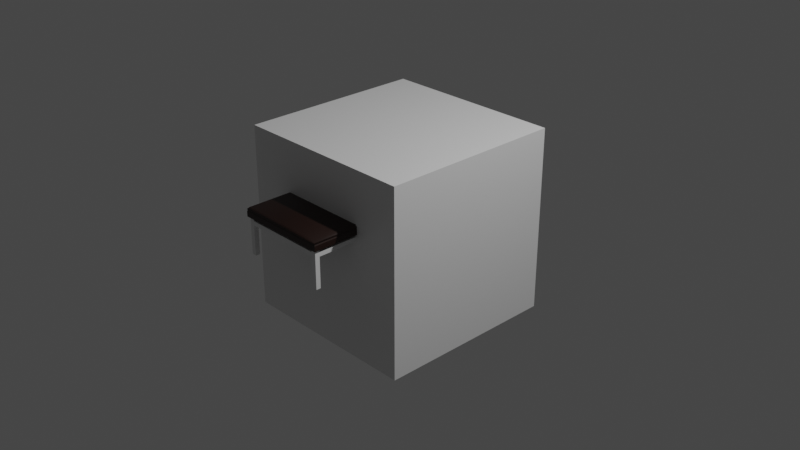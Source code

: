 # Source: CasinoBench.blend  (saved by Blender 2.90.8; exported with 4.5.12 LTS)
import bpy
from mathutils import Matrix  # noqa: F401  (used for matrix-valued properties, if any)

bpy.ops.wm.read_factory_settings(use_empty=True)
scene = bpy.context.scene
scene.name = 'Scene'

# ---- collections
col_collection = bpy.data.collections.new('Collection'); scene.collection.children.link(col_collection)

# ---- materials (node trees are filled in below, after node groups)
mat_material = bpy.data.materials.new('Material')
mat_material.alpha_threshold = 0.0
mat_material.use_transparent_shadow = False
mat_material.line_color = (0.0, 0.0, 0.0, 1.0)
mat_wood = bpy.data.materials.new('Wood')
mat_wood.use_transparent_shadow = False
mat_cushion = bpy.data.materials.new('Cushion')
mat_cushion.use_transparent_shadow = False

# ---- material node trees
mat_material.use_nodes = True; mat_material.node_tree.nodes.clear()
_N = mat_material.node_tree.nodes; _L = mat_material.node_tree.links
n0 = _N.new('ShaderNodeOutputMaterial'); n0.name = 'Material Output'; n0.location = (300, 300)
n1 = _N.new('ShaderNodeBsdfPrincipled'); n1.name = 'Principled BSDF'; n1.location = (10, 300)
n1.distribution = 'GGX'
n1.subsurface_method = 'BURLEY'
n1.inputs[2].default_value = 0.4
n1.inputs[3].default_value = 1.45
n1.inputs[27].default_value = (0.0, 0.0, 0.0, 1.0)
n1.inputs[28].default_value = 1.0
_L.new(n1.outputs[0], n0.inputs[0])
n0.is_active_output = True
mat_wood.use_nodes = True; mat_wood.node_tree.nodes.clear()
_N = mat_wood.node_tree.nodes; _L = mat_wood.node_tree.links
n0 = _N.new('ShaderNodeBsdfPrincipled'); n0.name = 'Principled BSDF'; n0.location = (10, 300)
n0.distribution = 'GGX'
n0.subsurface_method = 'BURLEY'
n0.inputs[0].default_value = (0.01739, 0.005138, 0.002738, 1.0)
n0.inputs[3].default_value = 1.45
n0.inputs[27].default_value = (0.0, 0.0, 0.0, 1.0)
n0.inputs[28].default_value = 1.0
n1 = _N.new('ShaderNodeOutputMaterial'); n1.name = 'Material Output'; n1.location = (300, 300)
_L.new(n0.outputs[0], n1.inputs[0])
n1.is_active_output = True
mat_cushion.use_nodes = True; mat_cushion.node_tree.nodes.clear()
_N = mat_cushion.node_tree.nodes; _L = mat_cushion.node_tree.links
n0 = _N.new('ShaderNodeBsdfPrincipled'); n0.name = 'Principled BSDF'; n0.location = (10, 300)
n0.distribution = 'GGX'
n0.subsurface_method = 'BURLEY'
n0.inputs[0].default_value = (0.2021, 0.3108, 0.2217, 1.0)
n0.inputs[3].default_value = 1.45
n0.inputs[27].default_value = (0.0, 0.0, 0.0, 1.0)
n0.inputs[28].default_value = 1.0
n1 = _N.new('ShaderNodeOutputMaterial'); n1.name = 'Material Output'; n1.location = (300, 300)
_L.new(n0.outputs[0], n1.inputs[0])
n1.is_active_output = True

# ---- world
world_world = bpy.data.worlds.new('World'); scene.world = world_world
world_world.use_nodes = True; world_world.node_tree.nodes.clear()
_N = world_world.node_tree.nodes; _L = world_world.node_tree.links
n0 = _N.new('ShaderNodeOutputWorld'); n0.name = 'World Output'; n0.location = (300, 300)
n1 = _N.new('ShaderNodeBackground'); n1.name = 'Background'; n1.location = (10, 300)
n1.inputs[0].default_value = (0.05088, 0.05088, 0.05088, 1.0)
_L.new(n1.outputs[0], n0.inputs[0])
n0.is_active_output = True
world_world.color = (0.05088, 0.05088, 0.05088)
world_world.use_sun_shadow = False
world_world.sun_shadow_jitter_overblur = 0.0

# ---- cameras
cam_camera = bpy.data.cameras.new('Camera')
cam_camera.clip_end = 100.0
cam_camera.ortho_scale = 7.314

# ---- lights
light_light = bpy.data.lights.new('Light', 'POINT')
light_light.transmission_factor = 0.0
light_light.energy = 1000.0
light_light.shadow_soft_size = 0.1
light_light.shadow_maximum_resolution = 0.006
light_light.use_absolute_resolution = True

# ---- meshes
me_cube = bpy.data.meshes.new('Cube')
me_cube.from_pydata([(1.0, 1.0, 1.0), (1.0, 1.0, -1.0), (1.0, -1.0, 1.0), (1.0, -1.0, -1.0), (-1.0, 1.0, 1.0), (-1.0, 1.0, -1.0), (-1.0, -1.0, 1.0), (-1.0, -1.0, -1.0)], [], [(0, 4, 6, 2), (3, 2, 6, 7), (7, 6, 4, 5), (5, 1, 3, 7), (1, 0, 2, 3), (5, 4, 0, 1)])
_uv = me_cube.uv_layers.new(name='UVMap')
_uv.uv.foreach_set('vector', [0.625, 0.5, 0.875, 0.5, 0.875, 0.75, 0.625, 0.75, 0.375, 0.75, 0.625, 0.75, 0.625, 1.0, 0.375, 1.0, 0.375, 0.0, 0.625, 0.0, 0.625, 0.25, 0.375, 0.25, 0.125, 0.5, 0.375, 0.5, 0.375, 0.75, 0.125, 0.75, 0.375, 0.5, 0.625, 0.5, 0.625, 0.75, 0.375, 0.75, 0.375, 0.25, 0.625, 0.25, 0.625, 0.5, 0.375, 0.5])
me_cube.materials.append(mat_material)
me_cube.use_remesh_preserve_volume = False
me_cube.use_remesh_preserve_attributes = False
me_cube.use_mirror_vertex_groups = False
me_cube.update()
me_cube_070 = bpy.data.meshes.new('Cube.070')
me_cube_070.from_pydata([(0.43, -1.48, -0.1), (0.43, -1.48, 0.3), (0.43, -1.43, -0.1), (0.43, -1.43, 0.3), (0.48, -1.48, -0.1), (0.48, -1.48, 0.3), (0.48, -1.43, -0.1), (0.48, -1.43, 0.3), (0.43, -1.48, 0.27), (0.43, -1.43, 0.27), (0.48, -1.43, 0.27), (0.48, -1.48, 0.27), (0.43, -1.43, 0.2237), (0.48, -1.43, 0.2237), (0.48, -1.48, 0.2237), (0.43, -1.48, 0.2237), (0.43, -3.815e-06, 0.27), (0.48, -3.815e-06, 0.27), (0.43, -3.815e-06, 0.2237), (0.48, -3.815e-06, 0.2237), (1.818e-06, -1.48, 0.2237), (1.818e-06, -1.48, 0.27), (1.818e-06, -1.43, 0.27), (1.818e-06, -1.43, 0.2237)], [], [(8, 1, 3, 9), (9, 3, 7, 10), (10, 7, 5, 11), (11, 5, 1, 8), (2, 6, 4, 0), (14, 11, 8, 15), (13, 10, 11, 14), (12, 9, 16, 18), (12, 15, 20, 23), (0, 15, 12, 2), (2, 12, 13, 6), (6, 13, 14, 4), (4, 14, 15, 0), (18, 16, 17, 19), (9, 10, 17, 16), (13, 12, 18, 19), (10, 13, 19, 17), (20, 21, 22, 23), (9, 12, 23, 22), (15, 8, 21, 20), (8, 9, 22, 21)])
_uv = me_cube_070.uv_layers.new(name='UVMap')
_uv.uv.foreach_set('vector', [0.6062, 0.0, 0.625, 0.0, 0.625, 0.25, 0.6063, 0.25, 0.6063, 0.25, 0.625, 0.25, 0.625, 0.5, 0.6062, 0.5, 0.6062, 0.5, 0.625, 0.5, 0.625, 0.75, 0.6062, 0.75, 0.6062, 0.75, 0.625, 0.75, 0.625, 1.0, 0.6062, 1.0, 0.125, 0.5, 0.375, 0.5, 0.375, 0.75, 0.125, 0.75, 0.5773, 0.75, 0.6062, 0.75, 0.6062, 1.0, 0.5773, 1.0, 0.5773, 0.5, 0.6062, 0.5, 0.6062, 0.75, 0.5773, 0.75, 0.5773, 0.25, 0.6063, 0.25, 0.6063, 0.25, 0.5773, 0.25, 0.5773, 0.25, 0.5773, 0.0, 0.5773, 0.0, 0.5773, 0.25, 0.375, 0.0, 0.5773, 0.0, 0.5773, 0.25, 0.375, 0.25, 0.375, 0.25, 0.5773, 0.25, 0.5773, 0.5, 0.375, 0.5, 0.375, 0.5, 0.5773, 0.5, 0.5773, 0.75, 0.375, 0.75, 0.375, 0.75, 0.5773, 0.75, 0.5773, 1.0, 0.375, 1.0, 0.5773, 0.25, 0.6063, 0.25, 0.6062, 0.5, 0.5773, 0.5, 0.6063, 0.25, 0.6062, 0.5, 0.6062, 0.5, 0.6063, 0.25, 0.5773, 0.5, 0.5773, 0.25, 0.5773, 0.25, 0.5773, 0.5, 0.6062, 0.5, 0.5773, 0.5, 0.5773, 0.5, 0.6062, 0.5, 0.5773, 0.0, 0.6062, 0.0, 0.6063, 0.25, 0.5773, 0.25, 0.6063, 0.25, 0.5773, 0.25, 0.5773, 0.25, 0.6063, 0.25, 0.5773, 1.0, 0.6062, 1.0, 0.6062, 1.0, 0.5773, 1.0, 0.6062, 0.0, 0.6063, 0.25, 0.6063, 0.25, 0.6062, 0.0])
me_cube_070.use_remesh_fix_poles = True
me_cube_070.use_remesh_preserve_attributes = False
me_cube_070.use_mirror_vertex_groups = False
me_cube_070.update()
me_cube_068 = bpy.data.meshes.new('Cube.068')
me_cube_068.from_pydata([(-0.5, 1.5, 0.3503), (-0.5, -1.5, 0.3503), (0.5, 1.5, 0.3503), (0.5, -1.5, 0.3503), (0.4797, 1.48, 0.4503), (0.5, 1.5, 0.43), (0.4898, 1.49, 0.4402), (0.4797, -1.48, 0.4503), (0.5, -1.5, 0.43), (0.4898, -1.49, 0.4402), (-0.4797, 1.48, 0.4503), (-0.5, 1.5, 0.43), (-0.4898, 1.49, 0.4402), (-0.4797, -1.48, 0.4503), (-0.5, -1.5, 0.43), (-0.4898, -1.49, 0.4402), (0.4945, 1.495, 0.418), (-0.4945, 1.495, 0.418), (0.4945, -1.495, 0.418), (-0.4945, -1.495, 0.418), (-6.812e-09, -1.5, 0.3503), (-6.812e-09, 1.5, 0.3503), (-6.812e-09, 1.48, 0.4503), (-6.812e-09, 1.49, 0.4402), (-6.812e-09, 1.5, 0.43), (-6.812e-09, -1.48, 0.4503), (-6.812e-09, -1.49, 0.4402), (-6.812e-09, -1.5, 0.43), (-6.812e-09, 1.495, 0.418), (-6.812e-09, -1.495, 0.418), (-0.5, -0.5, 0.3503), (-0.5, 0.5, 0.3503), (0.5, 0.5, 0.3503), (0.5, -0.5, 0.3503), (0.4797, 0.4932, 0.4503), (0.4797, -0.4932, 0.4503), (0.4898, -0.4966, 0.4402), (0.4898, 0.4966, 0.4402), (0.5, -0.5, 0.43), (0.5, 0.5, 0.43), (-0.4797, -0.4932, 0.4503), (-0.4797, 0.4932, 0.4503), (-0.4898, 0.4966, 0.4402), (-0.4898, -0.4966, 0.4402), (-0.5, 0.5, 0.43), (-0.5, -0.5, 0.43), (0.4945, 0.5, 0.418), (0.4945, -0.5, 0.418), (-0.4945, -0.5, 0.418), (-0.4945, 0.5, 0.418), (-6.812e-09, 0.5, 0.3503), (-6.812e-09, -0.5, 0.3503), (-0.1, -0.4932, 0.4503), (0.1, -0.4932, 0.4503), (-6.812e-09, -0.3932, 0.4503), (-0.1, -0.4932, 0.4503), (-6.812e-09, -0.5932, 0.4503), (-6.812e-09, 0.5932, 0.4503), (-0.1, 0.4932, 0.4503), (-6.812e-09, 0.3932, 0.4503), (0.1, 0.4932, 0.4503), (-6.812e-09, 0.4932, 0.4303), (-6.812e-09, -0.4932, 0.4303), (0.5, 1.5, 0.4064), (0.5, -1.5, 0.4064), (-0.5, -1.5, 0.4064), (-0.5, 1.5, 0.4064), (-6.812e-09, -1.5, 0.4064), (-6.812e-09, 1.5, 0.4064), (-0.5, 0.5, 0.4064), (-0.5, -0.5, 0.4064), (0.5, -0.5, 0.4064), (0.5, 0.5, 0.4064), (0.1, -0.4932, 0.4503), (-6.812e-09, -0.3932, 0.4503), (-0.1, -0.4932, 0.4503), (-6.812e-09, -0.5932, 0.4503)], [(55, 52)], [(29, 18, 8, 27), (48, 19, 14, 45), (50, 21, 2, 32), (46, 16, 5, 39), (22, 4, 6, 23), (23, 6, 5, 24), (35, 7, 9, 36), (36, 9, 8, 38), (25, 13, 15, 26), (26, 15, 14, 27), (41, 10, 12, 42), (42, 12, 11, 44), (28, 17, 11, 24), (68, 66, 17, 28), (72, 63, 16, 46), (70, 65, 19, 48), (67, 64, 18, 29), (65, 67, 29, 19), (63, 68, 28, 16), (16, 28, 24, 5), (9, 26, 27, 8), (7, 25, 26, 9), (12, 23, 24, 11), (10, 22, 23, 12), (57, 61, 60), (57, 60, 34, 4, 22), (19, 29, 27, 14), (54, 53, 35, 34, 60, 59), (13, 25, 56, 55, 40), (1, 30, 51, 20), (59, 61, 58), (66, 69, 49, 17), (69, 70, 48, 49), (64, 71, 47, 18), (71, 72, 46, 47), (15, 43, 45, 14), (43, 42, 44, 45), (13, 40, 43, 15), (40, 41, 42, 43), (6, 37, 39, 5), (37, 36, 38, 39), (4, 34, 37, 6), (34, 35, 36, 37), (18, 47, 38, 8), (47, 46, 39, 38), (20, 51, 33, 3), (51, 50, 32, 33), (40, 55, 54, 59, 58, 41), (41, 58, 57, 22, 10), (17, 49, 44, 11), (49, 48, 45, 44), (25, 7, 35, 53, 56), (54, 62, 53), (56, 62, 55), (60, 61, 59), (58, 61, 57), (53, 62, 56), (55, 62, 54), (30, 31, 50, 51), (31, 0, 21, 50), (33, 32, 72, 71), (3, 33, 71, 64), (31, 30, 70, 69), (0, 31, 69, 66), (2, 21, 68, 63), (1, 20, 67, 65), (20, 3, 64, 67), (30, 1, 65, 70), (32, 2, 63, 72), (21, 0, 66, 68), (55, 54, 74, 75), (53, 56, 76, 73), (56, 55, 75, 76), (54, 53, 73, 74)])
me_cube_068.polygons.foreach_set('use_smooth', [0, 0, 0, 0, 1, 1, 1, 1, 1, 1, 1, 1, 0, 0, 0, 0, 0, 0, 0, 0, 1, 1, 1, 1, 1, 1, 0, 1, 1, 0, 1, 0, 0, 0, 0, 1, 1, 1, 1, 1, 1, 1, 1, 0, 0, 0, 0, 1, 1, 0, 0, 1, 1, 1, 1, 1, 1, 1, 0, 0, 0, 0, 0, 0, 0, 0, 0, 0, 0, 0, 1, 1, 1, 1])
_uv = me_cube_068.uv_layers.new(name='UVMap')
_uv.uv.foreach_set('vector', [0.25, 0.5, 0.375, 0.5, 0.375, 0.5, 0.25, 0.5, 0.125, 0.5833, 0.125, 0.5, 0.125, 0.5, 0.125, 0.5833, 0.25, 0.6667, 0.25, 0.75, 0.375, 0.75, 0.375, 0.6667, 0.375, 0.6667, 0.375, 0.75, 0.375, 0.75, 0.375, 0.6667, 0.25, 0.7483, 0.3699, 0.7483, 0.3737, 0.7496, 0.25, 0.7496, 0.25, 0.7496, 0.3737, 0.7496, 0.375, 0.75, 0.25, 0.75, 0.3699, 0.5839, 0.3699, 0.5017, 0.3737, 0.5004, 0.3737, 0.5835, 0.3737, 0.5835, 0.3737, 0.5004, 0.375, 0.5, 0.375, 0.5833, 0.25, 0.5017, 0.1301, 0.5017, 0.1263, 0.5004, 0.25, 0.5004, 0.25, 0.5004, 0.1263, 0.5004, 0.125, 0.5, 0.25, 0.5, 0.1301, 0.6661, 0.1301, 0.7483, 0.1263, 0.7496, 0.1263, 0.6665, 0.1263, 0.6665, 0.1263, 0.7496, 0.125, 0.75, 0.125, 0.6667, 0.25, 0.75, 0.125, 0.75, 0.125, 0.75, 0.25, 0.75, 0.25, 0.75, 0.125, 0.75, 0.125, 0.75, 0.25, 0.75, 0.375, 0.6667, 0.375, 0.75, 0.375, 0.75, 0.375, 0.6667, 0.125, 0.5833, 0.125, 0.5, 0.125, 0.5, 0.125, 0.5833, 0.25, 0.5, 0.375, 0.5, 0.375, 0.5, 0.25, 0.5, 0.125, 0.5, 0.25, 0.5, 0.25, 0.5, 0.125, 0.5, 0.375, 0.75, 0.25, 0.75, 0.25, 0.75, 0.375, 0.75, 0.375, 0.75, 0.25, 0.75, 0.25, 0.75, 0.375, 0.75, 0.3737, 0.5004, 0.25, 0.5004, 0.25, 0.5, 0.375, 0.5, 0.3699, 0.5017, 0.25, 0.5017, 0.25, 0.5004, 0.3737, 0.5004, 0.1263, 0.7496, 0.25, 0.7496, 0.25, 0.75, 0.125, 0.75, 0.1301, 0.7483, 0.25, 0.7483, 0.25, 0.7496, 0.1263, 0.7496, 0.25, 0.6744, 0.25, 0.6661, 0.275, 0.6661, 0.25, 0.6744, 0.275, 0.6661, 0.3699, 0.6661, 0.3699, 0.7483, 0.25, 0.7483, 0.125, 0.5, 0.25, 0.5, 0.25, 0.5, 0.125, 0.5, 0.25, 0.5922, 0.275, 0.5839, 0.3699, 0.5839, 0.3699, 0.6661, 0.275, 0.6661, 0.25, 0.6578, 0.1301, 0.5017, 0.25, 0.5017, 0.25, 0.5756, 0.225, 0.5839, 0.1301, 0.5839, 0.125, 0.5, 0.125, 0.5833, 0.25, 0.5833, 0.25, 0.5, 0.25, 0.6578, 0.25, 0.6661, 0.225, 0.6661, 0.125, 0.75, 0.125, 0.6667, 0.125, 0.6667, 0.125, 0.75, 0.125, 0.6667, 0.125, 0.5833, 0.125, 0.5833, 0.125, 0.6667, 0.375, 0.5, 0.375, 0.5833, 0.375, 0.5833, 0.375, 0.5, 0.375, 0.5833, 0.375, 0.6667, 0.375, 0.6667, 0.375, 0.5833, 0.1263, 0.5004, 0.1263, 0.5835, 0.125, 0.5833, 0.125, 0.5, 0.1263, 0.5835, 0.1263, 0.6665, 0.125, 0.6667, 0.125, 0.5833, 0.1301, 0.5017, 0.1301, 0.5839, 0.1263, 0.5835, 0.1263, 0.5004, 0.1301, 0.5839, 0.1301, 0.6661, 0.1263, 0.6665, 0.1263, 0.5835, 0.3737, 0.7496, 0.3737, 0.6665, 0.375, 0.6667, 0.375, 0.75, 0.3737, 0.6665, 0.3737, 0.5835, 0.375, 0.5833, 0.375, 0.6667, 0.3699, 0.7483, 0.3699, 0.6661, 0.3737, 0.6665, 0.3737, 0.7496, 0.3699, 0.6661, 0.3699, 0.5839, 0.3737, 0.5835, 0.3737, 0.6665, 0.375, 0.5, 0.375, 0.5833, 0.375, 0.5833, 0.375, 0.5, 0.375, 0.5833, 0.375, 0.6667, 0.375, 0.6667, 0.375, 0.5833, 0.25, 0.5, 0.25, 0.5833, 0.375, 0.5833, 0.375, 0.5, 0.25, 0.5833, 0.25, 0.6667, 0.375, 0.6667, 0.375, 0.5833, 0.1301, 0.5839, 0.225, 0.5839, 0.25, 0.5922, 0.25, 0.6578, 0.225, 0.6661, 0.1301, 0.6661, 0.1301, 0.6661, 0.225, 0.6661, 0.25, 0.6744, 0.25, 0.7483, 0.1301, 0.7483, 0.125, 0.75, 0.125, 0.6667, 0.125, 0.6667, 0.125, 0.75, 0.125, 0.6667, 0.125, 0.5833, 0.125, 0.5833, 0.125, 0.6667, 0.25, 0.5017, 0.3699, 0.5017, 0.3699, 0.5839, 0.275, 0.5839, 0.25, 0.5756, 0.25, 0.5922, 0.25, 0.5839, 0.275, 0.5839, 0.25, 0.5756, 0.25, 0.5839, 0.225, 0.5839, 0.275, 0.6661, 0.25, 0.6661, 0.25, 0.6578, 0.225, 0.6661, 0.25, 0.6661, 0.25, 0.6744, 0.275, 0.5839, 0.25, 0.5839, 0.25, 0.5756, 0.225, 0.5839, 0.25, 0.5839, 0.25, 0.5922, 0.125, 0.5833, 0.125, 0.6667, 0.25, 0.6667, 0.25, 0.5833, 0.125, 0.6667, 0.125, 0.75, 0.25, 0.75, 0.25, 0.6667, 0.375, 0.5833, 0.375, 0.6667, 0.375, 0.6667, 0.375, 0.5833, 0.375, 0.5, 0.375, 0.5833, 0.375, 0.5833, 0.375, 0.5, 0.125, 0.6667, 0.125, 0.5833, 0.125, 0.5833, 0.125, 0.6667, 0.125, 0.75, 0.125, 0.6667, 0.125, 0.6667, 0.125, 0.75, 0.375, 0.75, 0.25, 0.75, 0.25, 0.75, 0.375, 0.75, 0.125, 0.5, 0.25, 0.5, 0.25, 0.5, 0.125, 0.5, 0.25, 0.5, 0.375, 0.5, 0.375, 0.5, 0.25, 0.5, 0.125, 0.5833, 0.125, 0.5, 0.125, 0.5, 0.125, 0.5833, 0.375, 0.6667, 0.375, 0.75, 0.375, 0.75, 0.375, 0.6667, 0.25, 0.75, 0.125, 0.75, 0.125, 0.75, 0.25, 0.75, 0.225, 0.5839, 0.25, 0.5922, 0.25, 0.5922, 0.225, 0.5839, 0.275, 0.5839, 0.25, 0.5756, 0.25, 0.5756, 0.275, 0.5839, 0.25, 0.5756, 0.225, 0.5839, 0.225, 0.5839, 0.25, 0.5756, 0.25, 0.5922, 0.275, 0.5839, 0.275, 0.5839, 0.25, 0.5922])
me_cube_068.materials.append(mat_wood)
me_cube_068.materials.append(mat_cushion)
me_cube_068.use_remesh_fix_poles = True
me_cube_068.use_remesh_preserve_attributes = False
me_cube_068.use_mirror_vertex_groups = False
me_cube_068.update()

# ---- objects
ob_cube = bpy.data.objects.new('Cube', me_cube)
ob_light = bpy.data.objects.new('Light', light_light)
ob_camera = bpy.data.objects.new('Camera', cam_camera)
ob_benchlegs = bpy.data.objects.new('BenchLegs', me_cube_070)
ob_cushionedbench = bpy.data.objects.new('CushionedBench', me_cube_068)

# ---- transforms, parenting, visibility, modifiers, constraints
ob_cube.location = (0.0, 0.0, 0.0)
ob_cube.lock_rotations_4d = False
ob_cube.empty_display_type = 'ARROWS'
ob_cube.lineart.crease_threshold = 0.0
ob_light.location = (4.076, 1.005, 5.904)
ob_light.rotation_euler = (0.6503, 0.05522, 1.866)
ob_light.lock_rotations_4d = False
ob_light.empty_display_type = 'ARROWS'
ob_light.color = (0.0, 0.0, 0.0, 0.0)
ob_light.lineart.crease_threshold = 0.0
ob_camera.location = (7.359, -6.926, 4.958)
ob_camera.rotation_euler = (1.109, 0.0, 0.8149)
ob_camera.lock_rotations_4d = False
ob_camera.empty_display_type = 'ARROWS'
ob_camera.color = (0.0, 0.0, 0.0, 0.0)
ob_camera.display_type = 'WIRE'
ob_camera.lineart.crease_threshold = 0.0
ob_benchlegs.parent = ob_cushionedbench
ob_benchlegs.matrix_parent_inverse = Matrix(((1.0, -0.0, 0.0, 42.34), (-0.0, 1.0, -0.0, 13.91), (-0.0, 0.0, 1.0, -0.2527), (-0.0, 0.0, -0.0, 1.0)))
ob_benchlegs.location = (-42.34, -13.91, 0.303)
ob_benchlegs.lineart.crease_threshold = 0.0
_m = ob_benchlegs.modifiers.new('Mirror', 'MIRROR')
_m.use_axis = (False, True, False)
_m = ob_benchlegs.modifiers.new('Mirror.001', 'MIRROR')
ob_cushionedbench.location = (0.0, 0.0, 0.0)
ob_cushionedbench.lineart.crease_threshold = 0.0

# ---- collection membership
col_collection.objects.link(ob_cube)
col_collection.objects.link(ob_light)
col_collection.objects.link(ob_camera)
col_collection.objects.link(ob_benchlegs)
col_collection.objects.link(ob_cushionedbench)

# ---- scene / render settings (as saved in the file)
scene.camera = ob_camera
scene.frame_start = 1; scene.frame_end = 250; scene.frame_set(1)
scene.render.engine = 'BLENDER_EEVEE_NEXT'
scene.cycles.use_denoising = False
scene.cycles.samples = 128
scene.cycles.sampling_pattern = 'TABULATED_SOBOL'
scene.cycles.use_adaptive_sampling = False
scene.cycles.use_light_tree = False
scene.view_settings.view_transform = 'Filmic'
bpy.context.view_layer.update()
